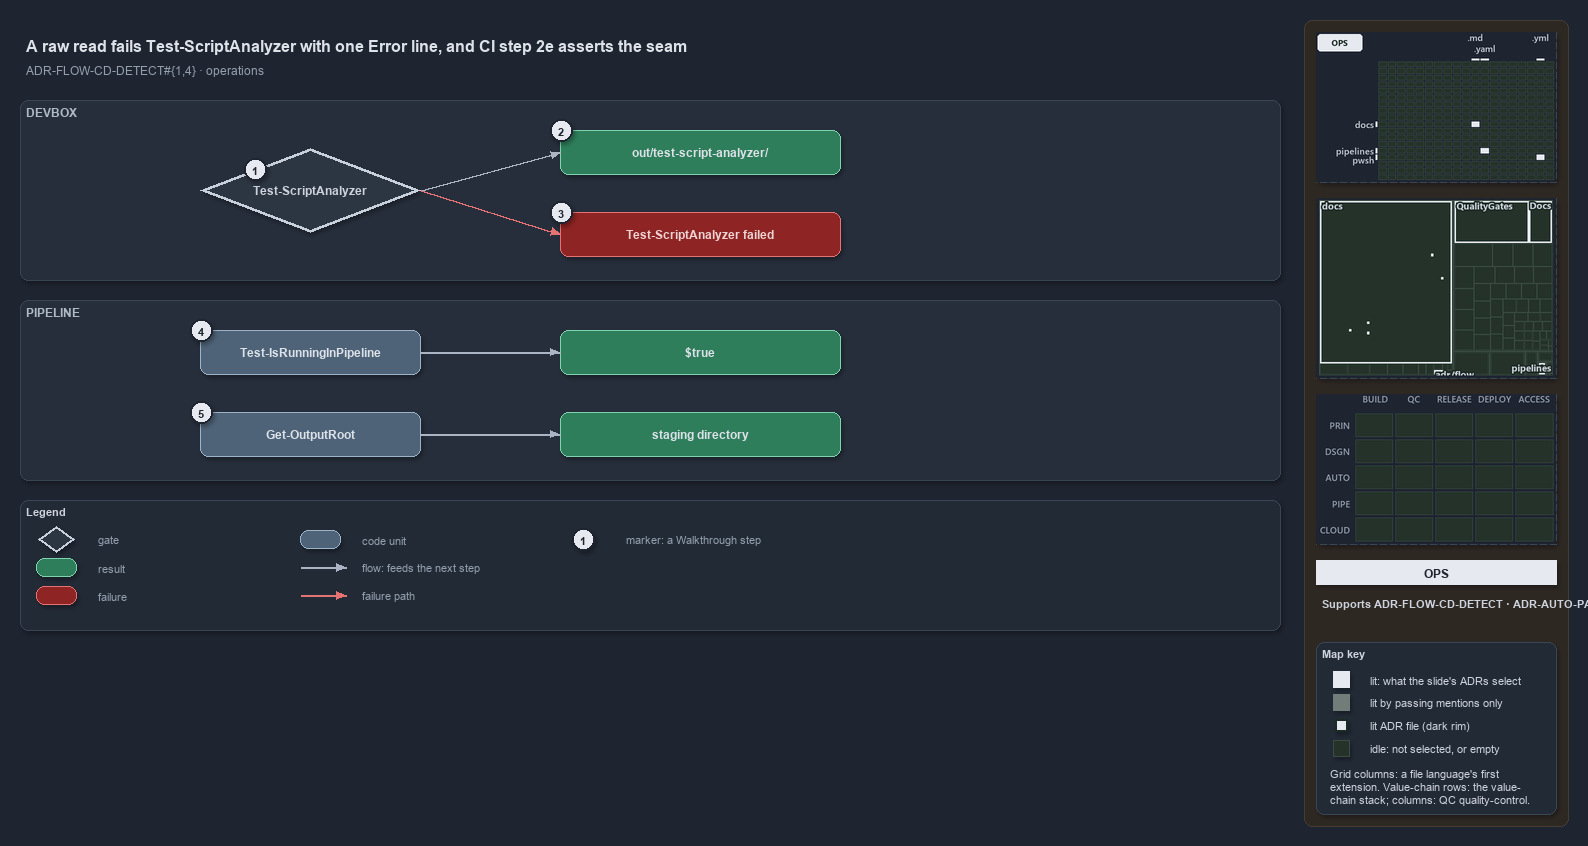

The diagram above was exported from draw.io. Its source (the exported page's mxGraphModel, read from the mxfile embedded in the PNG):
<mxGraphModel dx="1024" dy="768" grid="0" gridSize="10" guides="1" tooltips="1" connect="1" arrows="1" fold="1" page="1" pageScale="1" pageWidth="1572" pageHeight="640" background="#1E2430" math="0" shadow="1">
  <root>
    <mxCell id="0" />
    <mxCell id="1" parent="0" />
    <mxCell id="sidebar-bg" value="" style="rounded=1;arcSize=2;html=1;fillColor=#2E2823;strokeColor=#453C33;shadow=0;" vertex="1" parent="1">
      <mxGeometry x="1304" y="4" width="264" height="806" as="geometry" />
    </mxCell>
    <mxCell id="title" value="A raw read fails Test-ScriptAnalyzer with one Error line, and CI step 2e asserts the seam" style="text;html=1;align=left;verticalAlign=middle;fontSize=16;fontStyle=1;fontColor=#DDE2E9;" vertex="1" parent="1">
      <mxGeometry x="20" y="14" width="1260" height="30" as="geometry" />
    </mxCell>
    <mxCell id="subtitle" value="ADR-FLOW-CD-DETECT#{1,4} &amp;#183; operations" style="text;html=1;align=left;verticalAlign=middle;fontSize=12;fontColor=#949FAE;" vertex="1" parent="1">
      <mxGeometry x="20" y="44" width="1240" height="20" as="geometry" />
    </mxCell>
    <mxCell id="band-devbox" value="DEVBOX" style="rounded=1;html=1;arcSize=3;fillColor=#262E3B;strokeColor=#3A4555;verticalAlign=top;align=left;spacingLeft=8;fontStyle=1;fontSize=12;fontColor=#B0BAC7;" vertex="1" parent="1">
      <mxGeometry x="20" y="84" width="1260" height="180" as="geometry" />
    </mxCell>
    <mxCell id="band-pipeline" value="PIPELINE" style="rounded=1;html=1;arcSize=3;fillColor=#262E3B;strokeColor=#3A4555;verticalAlign=top;align=left;spacingLeft=8;fontStyle=1;fontSize=12;fontColor=#B0BAC7;" vertex="1" parent="1">
      <mxGeometry x="20" y="284" width="1260" height="180" as="geometry" />
    </mxCell>
    <mxCell id="g-analyzer" value="&lt;b&gt;Test-ScriptAnalyzer&lt;/b&gt;" style="rhombus;whiteSpace=wrap;html=1;fillColor=#2C3542;strokeColor=#C7D0DB;strokeWidth=3;fontColor=#CDD3DC;fontSize=12;" vertex="1" parent="1">
      <mxGeometry x="200" y="132" width="220" height="84" as="geometry" />
    </mxCell>
    <mxCell id="mark-1" value="1" style="ellipse;html=1;fillColor=#E6EAF0;strokeColor=#1E2430;strokeWidth=2;fontColor=#1E2430;fontStyle=1;fontSize=11;" vertex="1" parent="1">
      <mxGeometry x="244" y="142" width="22" height="22" as="geometry" />
    </mxCell>
    <mxCell id="g-report" value="&lt;b&gt;out/test-script-analyzer/&lt;/b&gt;" style="rounded=1;whiteSpace=wrap;html=1;arcSize=20;fillColor=#2E7D5B;strokeColor=#7FD3AE;fontColor=#DDE2E9;fontSize=12;" vertex="1" parent="1">
      <mxGeometry x="560" y="114" width="280" height="44" as="geometry" />
    </mxCell>
    <mxCell id="mark-2" value="2" style="ellipse;html=1;fillColor=#E6EAF0;strokeColor=#1E2430;strokeWidth=2;fontColor=#1E2430;fontStyle=1;fontSize=11;" vertex="1" parent="1">
      <mxGeometry x="550" y="103" width="22" height="22" as="geometry" />
    </mxCell>
    <mxCell id="g-failed" value="&lt;b&gt;Test-ScriptAnalyzer failed&lt;/b&gt;" style="rounded=1;whiteSpace=wrap;html=1;arcSize=20;fillColor=#8E2424;strokeColor=#E57373;fontColor=#EFD4D4;fontSize=12;" vertex="1" parent="1">
      <mxGeometry x="560" y="196" width="280" height="44" as="geometry" />
    </mxCell>
    <mxCell id="mark-3" value="3" style="ellipse;html=1;fillColor=#E6EAF0;strokeColor=#1E2430;strokeWidth=2;fontColor=#1E2430;fontStyle=1;fontSize=11;" vertex="1" parent="1">
      <mxGeometry x="550" y="185" width="22" height="22" as="geometry" />
    </mxCell>
    <mxCell id="port-analyzer-right" value="" style="text;html=1;strokeColor=none;fillColor=none;" vertex="1" parent="1">
      <mxGeometry x="420" y="174" width="1" height="1" as="geometry" />
    </mxCell>
    <mxCell id="port-report-left" value="" style="text;html=1;strokeColor=none;fillColor=none;" vertex="1" parent="1">
      <mxGeometry x="560" y="136" width="1" height="1" as="geometry" />
    </mxCell>
    <mxCell id="port-failed-left" value="" style="text;html=1;strokeColor=none;fillColor=none;" vertex="1" parent="1">
      <mxGeometry x="560" y="218" width="1" height="1" as="geometry" />
    </mxCell>
    <mxCell id="e-analyzer-report" value="" style="edgeStyle=orthogonalEdgeStyle;rounded=1;html=1;fontSize=10;fontColor=#CDD3DC;endArrow=block;strokeColor=#AAB4C3;shadow=0;" edge="1" parent="1" source="port-analyzer-right" target="port-report-left">
      <mxGeometry relative="1" as="geometry" />
    </mxCell>
    <mxCell id="e-analyzer-failed" value="" style="edgeStyle=orthogonalEdgeStyle;rounded=1;html=1;fontSize=10;fontColor=#CDD3DC;endArrow=block;strokeColor=#AAB4C3;shadow=0;strokeColor=#E57373;" edge="1" parent="1" source="port-analyzer-right" target="port-failed-left">
      <mxGeometry relative="1" as="geometry" />
    </mxCell>
    <mxCell id="g-detect" value="&lt;b&gt;Test-IsRunningInPipeline&lt;/b&gt;" style="rounded=1;whiteSpace=wrap;html=1;arcSize=20;fillColor=#4E6378;strokeColor=#9FB3C8;fontColor=#DDE2E9;fontSize=12;" vertex="1" parent="1">
      <mxGeometry x="200" y="314" width="220" height="44" as="geometry" />
    </mxCell>
    <mxCell id="mark-4" value="4" style="ellipse;html=1;fillColor=#E6EAF0;strokeColor=#1E2430;strokeWidth=2;fontColor=#1E2430;fontStyle=1;fontSize=11;" vertex="1" parent="1">
      <mxGeometry x="190" y="303" width="22" height="22" as="geometry" />
    </mxCell>
    <mxCell id="g-true" value="&lt;b&gt;$true&lt;/b&gt;" style="rounded=1;whiteSpace=wrap;html=1;arcSize=20;fillColor=#2E7D5B;strokeColor=#7FD3AE;fontColor=#DDE2E9;fontSize=12;" vertex="1" parent="1">
      <mxGeometry x="560" y="314" width="280" height="44" as="geometry" />
    </mxCell>
    <mxCell id="g-outputroot" value="&lt;b&gt;Get-OutputRoot&lt;/b&gt;" style="rounded=1;whiteSpace=wrap;html=1;arcSize=20;fillColor=#4E6378;strokeColor=#9FB3C8;fontColor=#DDE2E9;fontSize=12;" vertex="1" parent="1">
      <mxGeometry x="200" y="396" width="220" height="44" as="geometry" />
    </mxCell>
    <mxCell id="mark-5" value="5" style="ellipse;html=1;fillColor=#E6EAF0;strokeColor=#1E2430;strokeWidth=2;fontColor=#1E2430;fontStyle=1;fontSize=11;" vertex="1" parent="1">
      <mxGeometry x="190" y="385" width="22" height="22" as="geometry" />
    </mxCell>
    <mxCell id="g-staging" value="&lt;b&gt;staging directory&lt;/b&gt;" style="rounded=1;whiteSpace=wrap;html=1;arcSize=20;fillColor=#2E7D5B;strokeColor=#7FD3AE;fontColor=#DDE2E9;fontSize=12;" vertex="1" parent="1">
      <mxGeometry x="560" y="396" width="280" height="44" as="geometry" />
    </mxCell>
    <mxCell id="e-detect-true" value="" style="edgeStyle=orthogonalEdgeStyle;rounded=1;html=1;fontSize=10;fontColor=#CDD3DC;endArrow=block;strokeColor=#AAB4C3;shadow=0;" edge="1" parent="1" source="g-detect" target="g-true">
      <mxGeometry relative="1" as="geometry" />
    </mxCell>
    <mxCell id="e-outputroot-staging" value="" style="edgeStyle=orthogonalEdgeStyle;rounded=1;html=1;fontSize=10;fontColor=#CDD3DC;endArrow=block;strokeColor=#AAB4C3;shadow=0;" edge="1" parent="1" source="g-outputroot" target="g-staging">
      <mxGeometry relative="1" as="geometry" />
    </mxCell>
    <mxCell id="legend" value="&lt;b&gt;Legend&lt;/b&gt;" style="rounded=1;whiteSpace=wrap;html=1;arcSize=6;fillColor=#222A36;strokeColor=#3A4555;align=left;verticalAlign=top;spacing=8;fontSize=11;fontColor=#CDD3DC;" vertex="1" parent="1">
      <mxGeometry x="20" y="484" width="1260" height="130" as="geometry" />
    </mxCell>
    <mxCell id="lg-0" value="" style="rhombus;html=1;fillColor=#2C3542;strokeColor=#C7D0DB;strokeWidth=2;fontColor=#CDD3DC;" vertex="1" parent="1">
      <mxGeometry x="38" y="510" width="36" height="26" as="geometry" />
    </mxCell>
    <mxCell id="lg-0-t" value="gate" style="text;html=1;align=left;verticalAlign=middle;fontSize=11;fontColor=#949FAE;" vertex="1" parent="1">
      <mxGeometry x="92" y="513" width="230" height="20" as="geometry" />
    </mxCell>
    <mxCell id="lg-1" value="" style="rounded=1;html=1;arcSize=20;fillColor=#2E7D5B;strokeColor=#7FD3AE;" vertex="1" parent="1">
      <mxGeometry x="36" y="542" width="40" height="18" as="geometry" />
    </mxCell>
    <mxCell id="lg-1-t" value="result" style="text;html=1;align=left;verticalAlign=middle;fontSize=11;fontColor=#949FAE;" vertex="1" parent="1">
      <mxGeometry x="92" y="541" width="230" height="20" as="geometry" />
    </mxCell>
    <mxCell id="lg-2" value="" style="rounded=1;html=1;arcSize=20;fillColor=#8E2424;strokeColor=#E57373;" vertex="1" parent="1">
      <mxGeometry x="36" y="570" width="40" height="18" as="geometry" />
    </mxCell>
    <mxCell id="lg-2-t" value="failure" style="text;html=1;align=left;verticalAlign=middle;fontSize=11;fontColor=#949FAE;" vertex="1" parent="1">
      <mxGeometry x="92" y="569" width="230" height="20" as="geometry" />
    </mxCell>
    <mxCell id="lg-3" value="" style="rounded=1;html=1;arcSize=20;fillColor=#4E6378;strokeColor=#9FB3C8;" vertex="1" parent="1">
      <mxGeometry x="300" y="514" width="40" height="18" as="geometry" />
    </mxCell>
    <mxCell id="lg-3-t" value="code unit" style="text;html=1;align=left;verticalAlign=middle;fontSize=11;fontColor=#949FAE;" vertex="1" parent="1">
      <mxGeometry x="356" y="513" width="230" height="20" as="geometry" />
    </mxCell>
    <mxCell id="lg-4-a" value="" style="text;html=1;strokeColor=none;fillColor=none;" vertex="1" parent="1">
      <mxGeometry x="300" y="551" width="1" height="1" as="geometry" />
    </mxCell>
    <mxCell id="lg-4-b" value="" style="text;html=1;strokeColor=none;fillColor=none;" vertex="1" parent="1">
      <mxGeometry x="346" y="551" width="1" height="1" as="geometry" />
    </mxCell>
    <mxCell id="lg-4" value="" style="edgeStyle=orthogonalEdgeStyle;rounded=1;html=1;fontSize=10;fontColor=#CDD3DC;endArrow=block;strokeColor=#AAB4C3;shadow=0;" edge="1" parent="1" source="lg-4-a" target="lg-4-b">
      <mxGeometry relative="1" as="geometry" />
    </mxCell>
    <mxCell id="lg-4-t" value="flow: feeds the next step" style="text;html=1;align=left;verticalAlign=middle;fontSize=11;fontColor=#949FAE;" vertex="1" parent="1">
      <mxGeometry x="356" y="541" width="230" height="20" as="geometry" />
    </mxCell>
    <mxCell id="lg-5-a" value="" style="text;html=1;strokeColor=none;fillColor=none;" vertex="1" parent="1">
      <mxGeometry x="300" y="579" width="1" height="1" as="geometry" />
    </mxCell>
    <mxCell id="lg-5-b" value="" style="text;html=1;strokeColor=none;fillColor=none;" vertex="1" parent="1">
      <mxGeometry x="346" y="579" width="1" height="1" as="geometry" />
    </mxCell>
    <mxCell id="lg-5" value="" style="edgeStyle=orthogonalEdgeStyle;rounded=1;html=1;fontSize=10;fontColor=#CDD3DC;endArrow=block;strokeColor=#AAB4C3;shadow=0;strokeColor=#E57373;" edge="1" parent="1" source="lg-5-a" target="lg-5-b">
      <mxGeometry relative="1" as="geometry" />
    </mxCell>
    <mxCell id="lg-5-t" value="failure path" style="text;html=1;align=left;verticalAlign=middle;fontSize=11;fontColor=#949FAE;" vertex="1" parent="1">
      <mxGeometry x="356" y="569" width="230" height="20" as="geometry" />
    </mxCell>
    <mxCell id="lg-6" value="1" style="ellipse;html=1;fillColor=#E6EAF0;strokeColor=#1E2430;strokeWidth=2;fontColor=#1E2430;fontStyle=1;fontSize=11;" vertex="1" parent="1">
      <mxGeometry x="572" y="512" width="22" height="22" as="geometry" />
    </mxCell>
    <mxCell id="lg-6-t" value="marker: a Walkthrough step" style="text;html=1;align=left;verticalAlign=middle;fontSize=11;fontColor=#949FAE;" vertex="1" parent="1">
      <mxGeometry x="620" y="513" width="230" height="20" as="geometry" />
    </mxCell>
    <mxCell id="minimap-grid" value="" style="shape=image;imageAspect=0;rounded=1;arcSize=4;whiteSpace=wrap;html=1;fillColor=#262E3B;strokeColor=#3A4555;dashed=1;fontColor=#949FAE;fontSize=11;image=data:image/png,(base64 omitted: 8452 chars);" vertex="1" parent="1">
      <mxGeometry x="1316" y="16" width="240" height="150" as="geometry" />
    </mxCell>
    <mxCell id="minimap-tree" value="" style="shape=image;imageAspect=0;rounded=1;arcSize=4;whiteSpace=wrap;html=1;fillColor=#262E3B;strokeColor=#3A4555;dashed=1;fontColor=#949FAE;fontSize=11;image=data:image/png,(base64 omitted: 13396 chars);" vertex="1" parent="1">
      <mxGeometry x="1316" y="182" width="240" height="180" as="geometry" />
    </mxCell>
    <mxCell id="minimap-chain" value="" style="shape=image;imageAspect=0;rounded=1;arcSize=4;whiteSpace=wrap;html=1;fillColor=#262E3B;strokeColor=#3A4555;dashed=1;fontColor=#949FAE;fontSize=11;image=data:image/png,(base64 omitted: 11912 chars);" vertex="1" parent="1">
      <mxGeometry x="1316" y="378" width="240" height="150" as="geometry" />
    </mxCell>
    <mxCell id="lens-badge" value="OPS" style="rounded=0;whiteSpace=wrap;html=1;align=center;verticalAlign=middle;fontSize=12;fontStyle=1;fontColor=#1E2430;fillColor=#E6EAF0;strokeColor=none;" vertex="1" parent="1">
      <mxGeometry x="1316" y="544" width="240" height="24" as="geometry" />
    </mxCell>
    <mxCell id="supports" value="&lt;b&gt;Supports&lt;/b&gt; ADR-FLOW-CD-DETECT &amp;#183; ADR-AUTO-PARITY" style="text;html=1;whiteSpace=wrap;align=left;verticalAlign=top;fontSize=11;fontColor=#CDD3DC;" vertex="1" parent="1">
      <mxGeometry x="1316" y="576" width="240" height="38" as="geometry" />
    </mxCell>
    <mxCell id="mapkey" value="&lt;b&gt;Map key&lt;/b&gt;" style="rounded=1;arcSize=6;whiteSpace=wrap;html=1;align=left;verticalAlign=top;fontSize=11;fontColor=#CDD3DC;fillColor=#222A36;strokeColor=#3A4555;spacingLeft=8;spacingTop=2;" vertex="1" parent="1">
      <mxGeometry x="1316" y="626" width="240" height="172" as="geometry" />
    </mxCell>
    <mxCell id="mapkey-lit" value="" style="rounded=0;html=1;fillColor=#E6EAF0;strokeColor=#E6EAF0;" vertex="1" parent="1">
      <mxGeometry x="1333.0" y="655.0" width="16" height="16" as="geometry" />
    </mxCell>
    <mxCell id="mapkey-lit-text" value="lit: what the slide's ADRs select" style="text;html=1;align=left;verticalAlign=middle;fontSize=11;fontColor=#CDD3DC;" vertex="1" parent="1">
      <mxGeometry x="1364" y="653" width="184" height="20" as="geometry" />
    </mxCell>
    <mxCell id="mapkey-touched" value="" style="rounded=0;html=1;fillColor=#727C79;strokeColor=#727C79;" vertex="1" parent="1">
      <mxGeometry x="1333.0" y="678.0" width="16" height="16" as="geometry" />
    </mxCell>
    <mxCell id="mapkey-touched-text" value="lit by passing mentions only" style="text;html=1;align=left;verticalAlign=middle;fontSize=11;fontColor=#CDD3DC;" vertex="1" parent="1">
      <mxGeometry x="1364" y="676" width="184" height="20" as="geometry" />
    </mxCell>
    <mxCell id="mapkey-adr" value="" style="rounded=0;html=1;fillColor=#E6EAF0;strokeColor=#1C2A24;strokeWidth=2;" vertex="1" parent="1">
      <mxGeometry x="1335.0" y="703.0" width="12" height="12" as="geometry" />
    </mxCell>
    <mxCell id="mapkey-adr-text" value="lit ADR file (dark rim)" style="text;html=1;align=left;verticalAlign=middle;fontSize=11;fontColor=#CDD3DC;" vertex="1" parent="1">
      <mxGeometry x="1364" y="699" width="184" height="20" as="geometry" />
    </mxCell>
    <mxCell id="mapkey-idle" value="" style="rounded=0;html=1;fillColor=#243229;strokeColor=#3B4D43;" vertex="1" parent="1">
      <mxGeometry x="1333.0" y="724.0" width="16" height="16" as="geometry" />
    </mxCell>
    <mxCell id="mapkey-idle-text" value="idle: not selected, or empty" style="text;html=1;align=left;verticalAlign=middle;fontSize=11;fontColor=#CDD3DC;" vertex="1" parent="1">
      <mxGeometry x="1364" y="722" width="184" height="20" as="geometry" />
    </mxCell>
    <mxCell id="mapkey-codes" value="Grid columns: a file language's first&lt;br&gt;extension. Value-chain rows: the value-&lt;br&gt;chain stack; columns: QC quality-control." style="text;html=1;align=left;verticalAlign=top;whiteSpace=wrap;fontSize=11;fontColor=#CDD3DC;" vertex="1" parent="1">
      <mxGeometry x="1324" y="746" width="224" height="46" as="geometry" />
    </mxCell>
  </root>
</mxGraphModel>